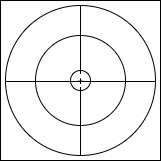

The diagram above was exported from draw.io. Its source (the exported page's mxGraphModel, read from the mxfile embedded in the PNG):
<mxGraphModel dx="446" dy="351" grid="1" gridSize="10" guides="1" tooltips="1" connect="1" arrows="1" fold="1" page="1" pageScale="1" pageWidth="827" pageHeight="1169" math="0" shadow="0">
  <root>
    <mxCell id="0" />
    <mxCell id="1" parent="0" />
    <mxCell id="ZGYSk4H8Na1sGl9_nXZp-1" value="" style="whiteSpace=wrap;html=1;aspect=fixed;" vertex="1" parent="1">
      <mxGeometry x="290" y="330" width="160" height="160" as="geometry" />
    </mxCell>
    <mxCell id="ZGYSk4H8Na1sGl9_nXZp-2" value="" style="ellipse;whiteSpace=wrap;html=1;aspect=fixed;" vertex="1" parent="1">
      <mxGeometry x="295" y="335" width="150" height="150" as="geometry" />
    </mxCell>
    <mxCell id="ZGYSk4H8Na1sGl9_nXZp-3" value="" style="ellipse;whiteSpace=wrap;html=1;aspect=fixed;" vertex="1" parent="1">
      <mxGeometry x="325" y="365" width="90" height="90" as="geometry" />
    </mxCell>
    <mxCell id="ZGYSk4H8Na1sGl9_nXZp-4" value="" style="ellipse;whiteSpace=wrap;html=1;aspect=fixed;" vertex="1" parent="1">
      <mxGeometry x="360" y="400" width="20" height="20" as="geometry" />
    </mxCell>
    <mxCell id="ZGYSk4H8Na1sGl9_nXZp-5" value="+" style="endArrow=none;html=1;rounded=0;exitX=0.5;exitY=1;exitDx=0;exitDy=0;entryX=0.5;entryY=0;entryDx=0;entryDy=0;" edge="1" parent="1">
      <mxGeometry width="50" height="50" relative="1" as="geometry">
        <mxPoint x="370" y="485" as="sourcePoint" />
        <mxPoint x="370" y="335" as="targetPoint" />
      </mxGeometry>
    </mxCell>
    <mxCell id="ZGYSk4H8Na1sGl9_nXZp-6" value="" style="endArrow=none;html=1;rounded=0;entryX=1;entryY=0.5;entryDx=0;entryDy=0;" edge="1" parent="1">
      <mxGeometry width="50" height="50" relative="1" as="geometry">
        <mxPoint x="295" y="411" as="sourcePoint" />
        <mxPoint x="445.0000000000002" y="411" as="targetPoint" />
      </mxGeometry>
    </mxCell>
  </root>
</mxGraphModel>